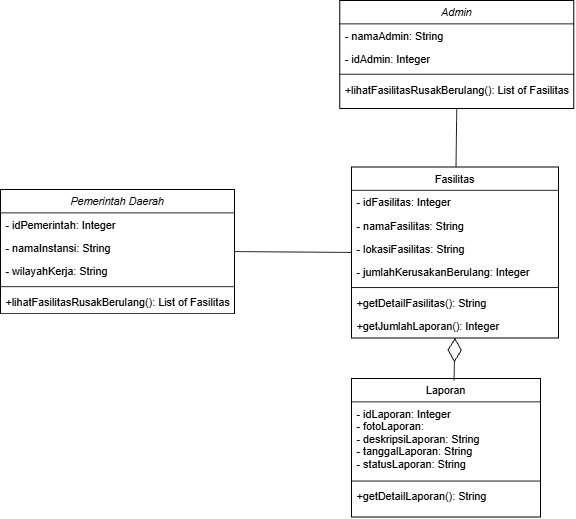

The diagram above was exported from draw.io. Its source (the exported page's mxGraphModel, read from the mxfile embedded in the PNG):
<mxGraphModel dx="1030" dy="670" grid="1" gridSize="10" guides="1" tooltips="1" connect="1" arrows="1" fold="1" page="1" pageScale="1" pageWidth="827" pageHeight="1169" math="0" shadow="0">
  <root>
    <mxCell id="WIyWlLk6GJQsqaUBKTNV-0" />
    <mxCell id="WIyWlLk6GJQsqaUBKTNV-1" parent="WIyWlLk6GJQsqaUBKTNV-0" />
    <mxCell id="zkfFHV4jXpPFQw0GAbJ--0" parent="WIyWlLk6GJQsqaUBKTNV-1" style="swimlane;fontStyle=2;align=center;verticalAlign=top;childLayout=stackLayout;horizontal=1;startSize=26;horizontalStack=0;resizeParent=1;resizeLast=0;collapsible=1;marginBottom=0;rounded=0;shadow=0;strokeWidth=1;" value="Admin" vertex="1">
      <mxGeometry height="120" width="260" x="467" y="80" as="geometry">
        <mxRectangle height="26" width="160" x="230" y="140" as="alternateBounds" />
      </mxGeometry>
    </mxCell>
    <mxCell id="zkfFHV4jXpPFQw0GAbJ--2" parent="zkfFHV4jXpPFQw0GAbJ--0" style="text;align=left;verticalAlign=top;spacingLeft=4;spacingRight=4;overflow=hidden;rotatable=0;points=[[0,0.5],[1,0.5]];portConstraint=eastwest;rounded=0;shadow=0;html=0;" value="- namaAdmin: String" vertex="1">
      <mxGeometry height="26" width="260" y="26" as="geometry" />
    </mxCell>
    <mxCell id="zkfFHV4jXpPFQw0GAbJ--1" parent="zkfFHV4jXpPFQw0GAbJ--0" style="text;align=left;verticalAlign=top;spacingLeft=4;spacingRight=4;overflow=hidden;rotatable=0;points=[[0,0.5],[1,0.5]];portConstraint=eastwest;" value="- idAdmin: Integer" vertex="1">
      <mxGeometry height="26" width="260" y="52" as="geometry" />
    </mxCell>
    <mxCell id="zkfFHV4jXpPFQw0GAbJ--4" parent="zkfFHV4jXpPFQw0GAbJ--0" style="line;html=1;strokeWidth=1;align=left;verticalAlign=middle;spacingTop=-1;spacingLeft=3;spacingRight=3;rotatable=0;labelPosition=right;points=[];portConstraint=eastwest;" value="" vertex="1">
      <mxGeometry height="8" width="260" y="78" as="geometry" />
    </mxCell>
    <mxCell id="wwJETFotM0rHWz8kIZv9-5" parent="zkfFHV4jXpPFQw0GAbJ--0" style="text;align=left;verticalAlign=top;spacingLeft=4;spacingRight=4;overflow=hidden;rotatable=0;points=[[0,0.5],[1,0.5]];portConstraint=eastwest;" value="+lihatFasilitasRusakBerulang(): List of Fasilitas" vertex="1">
      <mxGeometry height="26" width="260" y="86" as="geometry" />
    </mxCell>
    <mxCell id="zkfFHV4jXpPFQw0GAbJ--6" parent="WIyWlLk6GJQsqaUBKTNV-1" style="swimlane;fontStyle=0;align=center;verticalAlign=top;childLayout=stackLayout;horizontal=1;startSize=26;horizontalStack=0;resizeParent=1;resizeLast=0;collapsible=1;marginBottom=0;rounded=0;shadow=0;strokeWidth=1;" value="Fasilitas" vertex="1">
      <mxGeometry height="190" width="230" x="480" y="265" as="geometry">
        <mxRectangle height="26" width="160" x="130" y="380" as="alternateBounds" />
      </mxGeometry>
    </mxCell>
    <mxCell id="zkfFHV4jXpPFQw0GAbJ--7" parent="zkfFHV4jXpPFQw0GAbJ--6" style="text;align=left;verticalAlign=top;spacingLeft=4;spacingRight=4;overflow=hidden;rotatable=0;points=[[0,0.5],[1,0.5]];portConstraint=eastwest;" value="- idFasilitas: Integer" vertex="1">
      <mxGeometry height="26" width="230" y="26" as="geometry" />
    </mxCell>
    <mxCell id="d32tkSd-pYa2xGwgv13--7" parent="zkfFHV4jXpPFQw0GAbJ--6" style="text;align=left;verticalAlign=top;spacingLeft=4;spacingRight=4;overflow=hidden;rotatable=0;points=[[0,0.5],[1,0.5]];portConstraint=eastwest;rounded=0;shadow=0;html=0;" value="- namaFasilitas: String " vertex="1">
      <mxGeometry height="26" width="230" y="52" as="geometry" />
    </mxCell>
    <mxCell id="d32tkSd-pYa2xGwgv13--8" parent="zkfFHV4jXpPFQw0GAbJ--6" style="text;align=left;verticalAlign=top;spacingLeft=4;spacingRight=4;overflow=hidden;rotatable=0;points=[[0,0.5],[1,0.5]];portConstraint=eastwest;rounded=0;shadow=0;html=0;" value="- lokasiFasilitas: String" vertex="1">
      <mxGeometry height="26" width="230" y="78" as="geometry" />
    </mxCell>
    <mxCell id="zkfFHV4jXpPFQw0GAbJ--8" parent="zkfFHV4jXpPFQw0GAbJ--6" style="text;align=left;verticalAlign=top;spacingLeft=4;spacingRight=4;overflow=hidden;rotatable=0;points=[[0,0.5],[1,0.5]];portConstraint=eastwest;rounded=0;shadow=0;html=0;" value="- jumlahKerusakanBerulang: Integer" vertex="1">
      <mxGeometry height="26" width="230" y="104" as="geometry" />
    </mxCell>
    <mxCell id="zkfFHV4jXpPFQw0GAbJ--9" parent="zkfFHV4jXpPFQw0GAbJ--6" style="line;html=1;strokeWidth=1;align=left;verticalAlign=middle;spacingTop=-1;spacingLeft=3;spacingRight=3;rotatable=0;labelPosition=right;points=[];portConstraint=eastwest;" value="" vertex="1">
      <mxGeometry height="8" width="230" y="130" as="geometry" />
    </mxCell>
    <mxCell id="zkfFHV4jXpPFQw0GAbJ--11" parent="zkfFHV4jXpPFQw0GAbJ--6" style="text;align=left;verticalAlign=top;spacingLeft=4;spacingRight=4;overflow=hidden;rotatable=0;points=[[0,0.5],[1,0.5]];portConstraint=eastwest;" value="+getDetailFasilitas(): String" vertex="1">
      <mxGeometry height="26" width="230" y="138" as="geometry" />
    </mxCell>
    <mxCell id="SKPoueDmps812DDx-_Kn-16" parent="zkfFHV4jXpPFQw0GAbJ--6" style="text;align=left;verticalAlign=top;spacingLeft=4;spacingRight=4;overflow=hidden;rotatable=0;points=[[0,0.5],[1,0.5]];portConstraint=eastwest;" value="+getJumlahLaporan(): Integer" vertex="1">
      <mxGeometry height="26" width="230" y="164" as="geometry" />
    </mxCell>
    <mxCell id="zkfFHV4jXpPFQw0GAbJ--13" parent="WIyWlLk6GJQsqaUBKTNV-1" style="swimlane;fontStyle=0;align=center;verticalAlign=top;childLayout=stackLayout;horizontal=1;startSize=26;horizontalStack=0;resizeParent=1;resizeLast=0;collapsible=1;marginBottom=0;rounded=0;shadow=0;strokeWidth=1;" value="Laporan" vertex="1">
      <mxGeometry height="154" width="210" x="480" y="500" as="geometry">
        <mxRectangle height="26" width="170" x="340" y="380" as="alternateBounds" />
      </mxGeometry>
    </mxCell>
    <mxCell id="zkfFHV4jXpPFQw0GAbJ--14" parent="zkfFHV4jXpPFQw0GAbJ--13" style="text;align=left;verticalAlign=top;spacingLeft=4;spacingRight=4;overflow=hidden;rotatable=0;points=[[0,0.5],[1,0.5]];portConstraint=eastwest;" value="- idLaporan: Integer&#10;- fotoLaporan: &#10;- deskripsiLaporan: String&#10;- tanggalLaporan: String&#10;- statusLaporan: String" vertex="1">
      <mxGeometry height="84" width="210" y="26" as="geometry" />
    </mxCell>
    <mxCell id="zkfFHV4jXpPFQw0GAbJ--15" parent="zkfFHV4jXpPFQw0GAbJ--13" style="line;html=1;strokeWidth=1;align=left;verticalAlign=middle;spacingTop=-1;spacingLeft=3;spacingRight=3;rotatable=0;labelPosition=right;points=[];portConstraint=eastwest;" value="" vertex="1">
      <mxGeometry height="8" width="210" y="110" as="geometry" />
    </mxCell>
    <mxCell id="SKPoueDmps812DDx-_Kn-15" parent="zkfFHV4jXpPFQw0GAbJ--13" style="text;align=left;verticalAlign=top;spacingLeft=4;spacingRight=4;overflow=hidden;rotatable=0;points=[[0,0.5],[1,0.5]];portConstraint=eastwest;fontStyle=0" value="+getDetailLaporan(): String" vertex="1">
      <mxGeometry height="26" width="210" y="118" as="geometry" />
    </mxCell>
    <mxCell id="SKPoueDmps812DDx-_Kn-13" edge="1" parent="WIyWlLk6GJQsqaUBKTNV-1" source="zkfFHV4jXpPFQw0GAbJ--13" style="endArrow=diamondThin;endFill=0;endSize=24;html=1;rounded=0;defaultLabelBackgroundColor=gap;entryX=0.5;entryY=1;entryDx=0;entryDy=0;exitX=0.543;exitY=0.013;exitDx=0;exitDy=0;exitPerimeter=0;" target="zkfFHV4jXpPFQw0GAbJ--6" value="">
      <mxGeometry relative="1" width="160" as="geometry">
        <mxPoint x="330" y="350" as="sourcePoint" />
        <mxPoint x="490" y="350" as="targetPoint" />
      </mxGeometry>
    </mxCell>
    <mxCell id="wwJETFotM0rHWz8kIZv9-0" edge="1" parent="WIyWlLk6GJQsqaUBKTNV-1" source="zkfFHV4jXpPFQw0GAbJ--0" style="endArrow=none;html=1;rounded=0;defaultLabelBackgroundColor=gap;exitX=0.5;exitY=1;exitDx=0;exitDy=0;" target="zkfFHV4jXpPFQw0GAbJ--6" value="">
      <mxGeometry height="50" relative="1" width="50" as="geometry">
        <mxPoint x="430" y="470" as="sourcePoint" />
        <mxPoint x="480" y="420" as="targetPoint" />
      </mxGeometry>
    </mxCell>
    <mxCell id="d32tkSd-pYa2xGwgv13--0" parent="WIyWlLk6GJQsqaUBKTNV-1" style="swimlane;fontStyle=2;align=center;verticalAlign=top;childLayout=stackLayout;horizontal=1;startSize=26;horizontalStack=0;resizeParent=1;resizeLast=0;collapsible=1;marginBottom=0;rounded=0;shadow=0;strokeWidth=1;" value="Pemerintah Daerah" vertex="1">
      <mxGeometry height="138" width="260" x="90" y="290" as="geometry">
        <mxRectangle height="26" width="160" x="230" y="140" as="alternateBounds" />
      </mxGeometry>
    </mxCell>
    <mxCell id="d32tkSd-pYa2xGwgv13--1" parent="d32tkSd-pYa2xGwgv13--0" style="text;align=left;verticalAlign=top;spacingLeft=4;spacingRight=4;overflow=hidden;rotatable=0;points=[[0,0.5],[1,0.5]];portConstraint=eastwest;" value="- idPemerintah: Integer" vertex="1">
      <mxGeometry height="26" width="260" y="26" as="geometry" />
    </mxCell>
    <mxCell id="d32tkSd-pYa2xGwgv13--2" parent="d32tkSd-pYa2xGwgv13--0" style="text;align=left;verticalAlign=top;spacingLeft=4;spacingRight=4;overflow=hidden;rotatable=0;points=[[0,0.5],[1,0.5]];portConstraint=eastwest;rounded=0;shadow=0;html=0;" value="- namaInstansi: String" vertex="1">
      <mxGeometry height="26" width="260" y="52" as="geometry" />
    </mxCell>
    <mxCell id="d32tkSd-pYa2xGwgv13--3" parent="d32tkSd-pYa2xGwgv13--0" style="text;align=left;verticalAlign=top;spacingLeft=4;spacingRight=4;overflow=hidden;rotatable=0;points=[[0,0.5],[1,0.5]];portConstraint=eastwest;rounded=0;shadow=0;html=0;" value="- wilayahKerja: String" vertex="1">
      <mxGeometry height="26" width="260" y="78" as="geometry" />
    </mxCell>
    <mxCell id="d32tkSd-pYa2xGwgv13--4" parent="d32tkSd-pYa2xGwgv13--0" style="line;html=1;strokeWidth=1;align=left;verticalAlign=middle;spacingTop=-1;spacingLeft=3;spacingRight=3;rotatable=0;labelPosition=right;points=[];portConstraint=eastwest;" value="" vertex="1">
      <mxGeometry height="8" width="260" y="104" as="geometry" />
    </mxCell>
    <mxCell id="d32tkSd-pYa2xGwgv13--6" parent="d32tkSd-pYa2xGwgv13--0" style="text;align=left;verticalAlign=top;spacingLeft=4;spacingRight=4;overflow=hidden;rotatable=0;points=[[0,0.5],[1,0.5]];portConstraint=eastwest;" value="+lihatFasilitasRusakBerulang(): List of Fasilitas" vertex="1">
      <mxGeometry height="26" width="260" y="112" as="geometry" />
    </mxCell>
    <mxCell id="d32tkSd-pYa2xGwgv13--5" edge="1" parent="WIyWlLk6GJQsqaUBKTNV-1" source="d32tkSd-pYa2xGwgv13--0" style="endArrow=none;html=1;rounded=0;defaultLabelBackgroundColor=gap;exitX=1;exitY=0.5;exitDx=0;exitDy=0;entryX=0;entryY=0.5;entryDx=0;entryDy=0;" target="zkfFHV4jXpPFQw0GAbJ--6" value="">
      <mxGeometry height="50" relative="1" width="50" as="geometry">
        <mxPoint x="410" y="380" as="sourcePoint" />
        <mxPoint x="460" y="330" as="targetPoint" />
      </mxGeometry>
    </mxCell>
  </root>
</mxGraphModel>